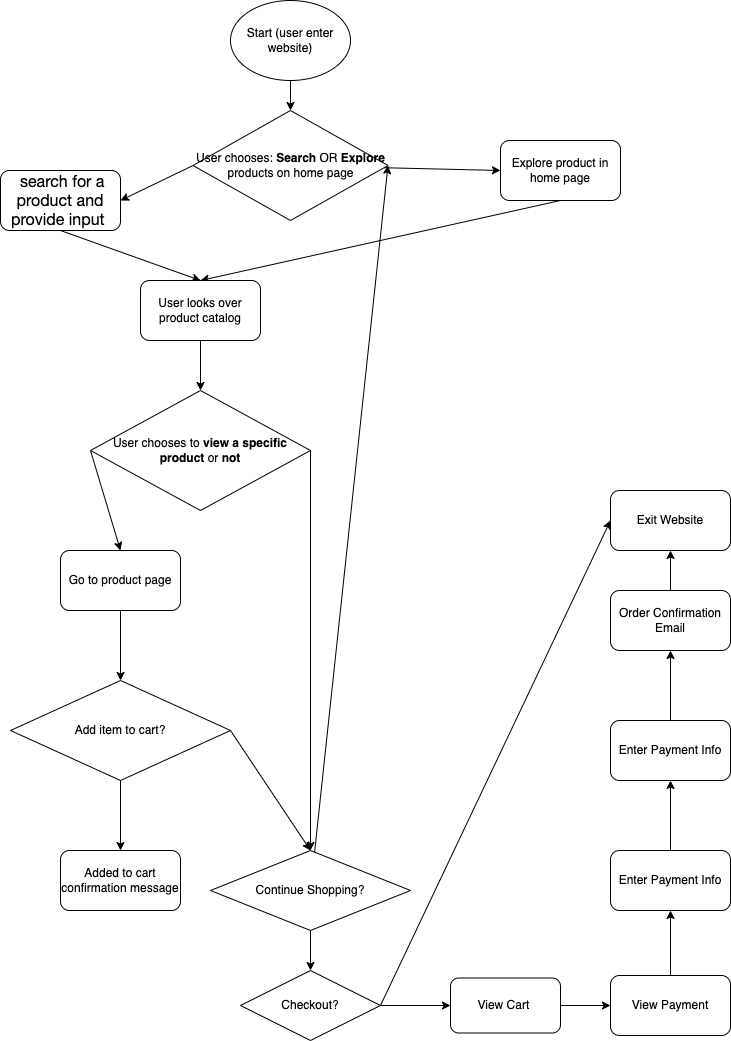

The diagram above was exported from draw.io. Its source (the exported page's mxGraphModel, read from the mxfile embedded in the PNG):
<mxGraphModel dx="1928" dy="1190" grid="1" gridSize="10" guides="1" tooltips="1" connect="1" arrows="1" fold="1" page="1" pageScale="1" pageWidth="850" pageHeight="1100" math="0" shadow="0">
  <root>
    <mxCell id="0" />
    <mxCell id="1" parent="0" />
    <mxCell id="4" style="edgeStyle=none;html=1;exitX=0.5;exitY=1;exitDx=0;exitDy=0;entryX=0.5;entryY=0;entryDx=0;entryDy=0;" edge="1" parent="1" source="2" target="3">
      <mxGeometry relative="1" as="geometry" />
    </mxCell>
    <mxCell id="2" value="Start (user enter website)" style="ellipse;whiteSpace=wrap;html=1;" vertex="1" parent="1">
      <mxGeometry x="-50" y="20" width="120" height="80" as="geometry" />
    </mxCell>
    <mxCell id="6" style="edgeStyle=none;html=1;exitX=0;exitY=0.5;exitDx=0;exitDy=0;entryX=1;entryY=0.5;entryDx=0;entryDy=0;" edge="1" parent="1" source="3" target="5">
      <mxGeometry relative="1" as="geometry" />
    </mxCell>
    <mxCell id="8" style="edgeStyle=none;html=1;entryX=0;entryY=0.5;entryDx=0;entryDy=0;" edge="1" parent="1" source="3" target="7">
      <mxGeometry relative="1" as="geometry" />
    </mxCell>
    <mxCell id="3" value="User chooses: &lt;strong data-end=&quot;710&quot; data-start=&quot;700&quot;&gt;Search&lt;/strong&gt; OR &lt;strong data-end=&quot;725&quot; data-start=&quot;714&quot;&gt;Explore&lt;/strong&gt; products on home page" style="rhombus;whiteSpace=wrap;html=1;" vertex="1" parent="1">
      <mxGeometry x="-87.5" y="130" width="195" height="110" as="geometry" />
    </mxCell>
    <mxCell id="10" style="edgeStyle=none;html=1;exitX=0.5;exitY=1;exitDx=0;exitDy=0;entryX=0.5;entryY=0;entryDx=0;entryDy=0;" edge="1" parent="1" source="5" target="9">
      <mxGeometry relative="1" as="geometry" />
    </mxCell>
    <mxCell id="5" value="&lt;span style=&quot;color: rgb(0, 0, 0); font-family: &amp;quot;Lato Extended&amp;quot;, Lato, &amp;quot;Helvetica Neue&amp;quot;, Helvetica, Arial, sans-serif; font-size: 16px; text-align: left; background-color: rgb(255, 255, 255);&quot;&gt;&amp;nbsp;search for a product and provide input&amp;nbsp;&lt;/span&gt;" style="rounded=1;whiteSpace=wrap;html=1;" vertex="1" parent="1">
      <mxGeometry x="-280" y="190" width="120" height="60" as="geometry" />
    </mxCell>
    <mxCell id="11" style="edgeStyle=none;html=1;exitX=0.5;exitY=1;exitDx=0;exitDy=0;entryX=0.5;entryY=0;entryDx=0;entryDy=0;" edge="1" parent="1" source="7" target="9">
      <mxGeometry relative="1" as="geometry" />
    </mxCell>
    <mxCell id="7" value="Explore product in home page" style="rounded=1;whiteSpace=wrap;html=1;" vertex="1" parent="1">
      <mxGeometry x="220" y="160" width="120" height="60" as="geometry" />
    </mxCell>
    <mxCell id="14" style="edgeStyle=none;html=1;exitX=0.5;exitY=1;exitDx=0;exitDy=0;entryX=0.5;entryY=0;entryDx=0;entryDy=0;" edge="1" parent="1" source="9" target="13">
      <mxGeometry relative="1" as="geometry" />
    </mxCell>
    <mxCell id="9" value="User looks over product catalog" style="rounded=1;whiteSpace=wrap;html=1;" vertex="1" parent="1">
      <mxGeometry x="-140" y="300" width="120" height="60" as="geometry" />
    </mxCell>
    <mxCell id="16" style="edgeStyle=none;html=1;exitX=0;exitY=0.5;exitDx=0;exitDy=0;entryX=0.5;entryY=0;entryDx=0;entryDy=0;" edge="1" parent="1" source="13" target="15">
      <mxGeometry relative="1" as="geometry" />
    </mxCell>
    <mxCell id="30" style="edgeStyle=none;html=1;exitX=1;exitY=0.5;exitDx=0;exitDy=0;entryX=0.5;entryY=0;entryDx=0;entryDy=0;" edge="1" parent="1" source="13" target="26">
      <mxGeometry relative="1" as="geometry" />
    </mxCell>
    <mxCell id="13" value="User chooses to &lt;strong data-end=&quot;889&quot; data-start=&quot;862&quot;&gt;view a specific product&lt;/strong&gt; or &lt;strong data-end=&quot;900&quot; data-start=&quot;893&quot;&gt;not&lt;/strong&gt;" style="rhombus;whiteSpace=wrap;html=1;" vertex="1" parent="1">
      <mxGeometry x="-190" y="410" width="220" height="120" as="geometry" />
    </mxCell>
    <mxCell id="18" style="edgeStyle=none;html=1;exitX=0.5;exitY=1;exitDx=0;exitDy=0;entryX=0.5;entryY=0;entryDx=0;entryDy=0;" edge="1" parent="1" source="15" target="17">
      <mxGeometry relative="1" as="geometry" />
    </mxCell>
    <mxCell id="15" value="Go to product page" style="rounded=1;whiteSpace=wrap;html=1;" vertex="1" parent="1">
      <mxGeometry x="-220" y="570" width="120" height="60" as="geometry" />
    </mxCell>
    <mxCell id="22" style="edgeStyle=none;html=1;exitX=0.5;exitY=1;exitDx=0;exitDy=0;entryX=0.5;entryY=0;entryDx=0;entryDy=0;" edge="1" parent="1" source="17" target="21">
      <mxGeometry relative="1" as="geometry" />
    </mxCell>
    <mxCell id="24" style="edgeStyle=none;html=1;exitX=1;exitY=0.5;exitDx=0;exitDy=0;entryX=0.5;entryY=0;entryDx=0;entryDy=0;" edge="1" parent="1" source="17" target="26">
      <mxGeometry relative="1" as="geometry">
        <mxPoint x="20" y="899.9999999999998" as="targetPoint" />
      </mxGeometry>
    </mxCell>
    <mxCell id="17" value="Add item to cart?" style="rhombus;whiteSpace=wrap;html=1;" vertex="1" parent="1">
      <mxGeometry x="-270" y="700" width="220" height="100" as="geometry" />
    </mxCell>
    <mxCell id="21" value="Added to cart confirmation message" style="rounded=1;whiteSpace=wrap;html=1;" vertex="1" parent="1">
      <mxGeometry x="-220" y="870" width="120" height="60" as="geometry" />
    </mxCell>
    <mxCell id="28" style="edgeStyle=none;html=1;entryX=1;entryY=0.5;entryDx=0;entryDy=0;" edge="1" parent="1" source="26" target="3">
      <mxGeometry relative="1" as="geometry" />
    </mxCell>
    <mxCell id="32" value="" style="edgeStyle=none;html=1;" edge="1" parent="1" source="26" target="31">
      <mxGeometry relative="1" as="geometry" />
    </mxCell>
    <mxCell id="26" value="Continue Shopping?" style="rhombus;whiteSpace=wrap;html=1;" vertex="1" parent="1">
      <mxGeometry x="-70" y="870" width="200" height="80" as="geometry" />
    </mxCell>
    <mxCell id="35" value="" style="edgeStyle=none;html=1;entryX=0;entryY=0.5;entryDx=0;entryDy=0;" edge="1" parent="1" source="31" target="36">
      <mxGeometry relative="1" as="geometry">
        <mxPoint x="190" y="1025" as="targetPoint" />
      </mxGeometry>
    </mxCell>
    <mxCell id="47" style="edgeStyle=none;html=1;exitX=1;exitY=0.5;exitDx=0;exitDy=0;entryX=0;entryY=0.5;entryDx=0;entryDy=0;" edge="1" parent="1" source="31" target="45">
      <mxGeometry relative="1" as="geometry" />
    </mxCell>
    <mxCell id="31" value="Checkout?" style="rhombus;whiteSpace=wrap;html=1;" vertex="1" parent="1">
      <mxGeometry x="-40" y="990" width="140" height="70" as="geometry" />
    </mxCell>
    <mxCell id="38" style="edgeStyle=none;html=1;exitX=1;exitY=0.5;exitDx=0;exitDy=0;entryX=0;entryY=0.5;entryDx=0;entryDy=0;" edge="1" parent="1" source="36" target="37">
      <mxGeometry relative="1" as="geometry" />
    </mxCell>
    <mxCell id="36" value="View Cart&amp;nbsp;" style="rounded=1;whiteSpace=wrap;html=1;" vertex="1" parent="1">
      <mxGeometry x="170" y="997.5" width="110" height="55" as="geometry" />
    </mxCell>
    <mxCell id="40" style="edgeStyle=none;html=1;exitX=0.5;exitY=0;exitDx=0;exitDy=0;entryX=0.5;entryY=1;entryDx=0;entryDy=0;" edge="1" parent="1" source="37" target="39">
      <mxGeometry relative="1" as="geometry" />
    </mxCell>
    <mxCell id="37" value="View Payment" style="rounded=1;whiteSpace=wrap;html=1;" vertex="1" parent="1">
      <mxGeometry x="330" y="995" width="120" height="60" as="geometry" />
    </mxCell>
    <mxCell id="42" style="edgeStyle=none;html=1;exitX=0.5;exitY=0;exitDx=0;exitDy=0;entryX=0.5;entryY=1;entryDx=0;entryDy=0;" edge="1" parent="1" source="39" target="41">
      <mxGeometry relative="1" as="geometry" />
    </mxCell>
    <mxCell id="39" value="Enter Payment Info" style="rounded=1;whiteSpace=wrap;html=1;" vertex="1" parent="1">
      <mxGeometry x="330" y="870" width="120" height="60" as="geometry" />
    </mxCell>
    <mxCell id="44" style="edgeStyle=none;html=1;exitX=0.5;exitY=0;exitDx=0;exitDy=0;entryX=0.5;entryY=1;entryDx=0;entryDy=0;" edge="1" parent="1" source="41" target="43">
      <mxGeometry relative="1" as="geometry" />
    </mxCell>
    <mxCell id="41" value="Enter Payment Info" style="rounded=1;whiteSpace=wrap;html=1;" vertex="1" parent="1">
      <mxGeometry x="330" y="740" width="120" height="60" as="geometry" />
    </mxCell>
    <mxCell id="46" style="edgeStyle=none;html=1;exitX=0.5;exitY=0;exitDx=0;exitDy=0;entryX=0.5;entryY=1;entryDx=0;entryDy=0;" edge="1" parent="1" source="43" target="45">
      <mxGeometry relative="1" as="geometry" />
    </mxCell>
    <mxCell id="43" value="Order Confirmation Email" style="rounded=1;whiteSpace=wrap;html=1;" vertex="1" parent="1">
      <mxGeometry x="330" y="610" width="120" height="60" as="geometry" />
    </mxCell>
    <mxCell id="45" value="Exit Website" style="rounded=1;whiteSpace=wrap;html=1;" vertex="1" parent="1">
      <mxGeometry x="330" y="510" width="120" height="60" as="geometry" />
    </mxCell>
  </root>
</mxGraphModel>